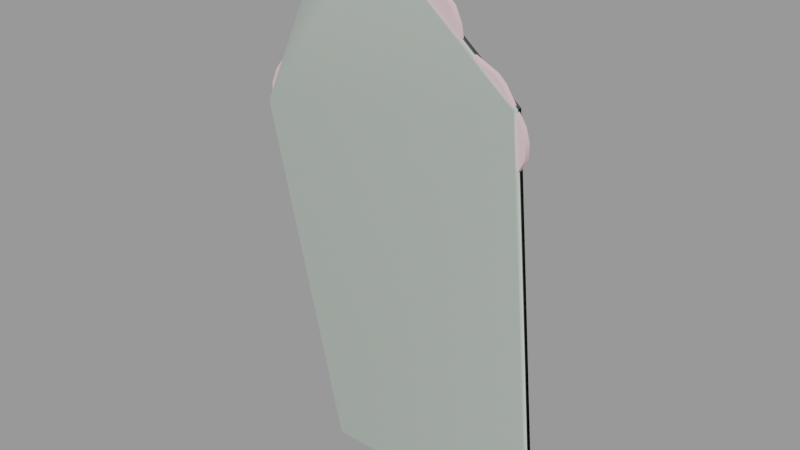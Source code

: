 # Source: target_soldier.blend  (saved by Blender 2.92.15; exported with 4.5.12 LTS)
import bpy
from mathutils import Matrix  # noqa: F401  (used for matrix-valued properties, if any)

bpy.ops.wm.read_factory_settings(use_empty=True)
scene = bpy.context.scene
scene.name = 'target_soldier.qc'

# ---- collections
col_target_soldier = bpy.data.collections.new('target_soldier'); scene.collection.children.link(col_target_soldier)

# ---- materials (node trees are filled in below, after node groups)
mat_target_soldier = bpy.data.materials.new('target_soldier')
mat_target_soldier.use_transparent_shadow = False
mat_target_soldier.diffuse_color = (0.7813, 0.5549, 0.5919, 1.0)
mat_phy = bpy.data.materials.new('  phy')
mat_phy.use_transparent_shadow = False
mat_phy.diffuse_color = (0.5776, 0.6511, 0.5835, 1.0)

# ---- material node trees

# ---- meshes
me_target_soldier = bpy.data.meshes.new('target_soldier')
me_target_soldier.from_pydata([(-25.43, -0.41, 65.23), (-26.57, -0.41, 62.56), (-26.7, -0.41, 60.01), (-26.07, -0.41, 57.21), (-24.41, -0.41, 55.18), (-19.45, -0.41, 54.67), (-16.9, -0.41, 55.43), (-22.25, -0.41, 54.41), (-20.59, -0.41, 70.19), (-23.65, -0.41, 67.39), (-19.07, -0.41, 72.35), (-0.6147, -0.41, 83.94), (-15.63, -0.41, 54.79), (-14.36, -0.41, 53.78), (-13.09, -0.41, 52.76), (-11.3, -0.41, 51.99), (17.71, -0.41, 57.85), (-11.81, -0.41, 46.4), (20.38, -0.41, 48.56), (17.96, -0.41, 44.36), (-9.777, -0.41, 43.34), (17.96, -0.41, 40.03), (20.13, -0.41, 35.45), (23.44, -0.41, 29.98), (22.29, -0.41, 26.42), (18.6, -0.41, 45.38), (20.89, -0.41, 60.52), (18.98, -0.41, 58.61), (17.71, -0.41, 72.35), (16.44, -0.41, 73.5), (10.58, -0.41, 76.3), (4.475, -0.41, 84.57), (1.93, -0.41, 84.7), (8.929, -0.41, 81.52), (6.639, -0.41, 83.43), (10.07, -0.41, 79.1), (21.91, -0.41, 64.85), (21.27, -0.41, 67.01), (21.91, -0.41, 62.56), (-0.9965, -0.41, 85.08), (-1.887, -0.41, 86.35), (-5.578, -0.41, 87.37), (-3.414, -0.41, 87.24), (-13.09, -0.41, 86.86), (-13.21, -0.41, 89.79), (-5.959, -0.41, 90.68), (-17.29, -0.41, 78.08), (-18.56, -0.41, 76.55), (-16.65, -0.41, 82.03), (-15.25, -0.41, 85.08), (20.38, 0.5577, 48.56), (18.6, 0.5577, 45.38), (17.96, 0.5577, 44.36), (21.91, 0.5577, 64.85), (21.91, 0.5577, 62.56), (20.89, 0.5577, 60.52), (-11.3, 0.5577, 51.99), (18.98, 0.5577, 58.61), (17.71, 0.5577, 57.85), (-11.81, 0.5577, 46.4), (-9.777, 0.5577, 43.34), (17.96, 0.5577, 40.03), (20.13, 0.5577, 35.45), (23.44, 0.5577, 29.98), (22.29, 0.5577, 26.42), (21.15, 0.5577, 25.27), (20.38, 0.5577, 24.63), (-11.56, 0.5577, 28.48), (-11.94, 0.5577, 26.44), (-11.69, 0.5577, 24.92), (-9.65, 0.5577, 22.12), (-14.36, 0.5577, 53.78), (-15.63, 0.5577, 54.79), (-13.09, 0.5577, 52.76), (1.93, 0.5577, 84.7), (4.475, 0.5577, 84.57), (6.639, 0.5577, 83.43), (-0.6147, 0.5577, 83.94), (-0.9965, 0.5577, 85.08), (-1.887, 0.5577, 86.35), (-5.578, 0.5577, 87.37), (-3.414, 0.5577, 87.24), (-22.25, 0.5577, 54.41), (-24.41, 0.5577, 55.18), (-26.07, 0.5577, 57.21), (-16.9, 0.5577, 55.43), (-23.65, 0.5577, 67.39), (-20.59, 0.5577, 70.19), (-19.07, 0.5577, 72.35), (-13.09, 0.5577, 86.86), (-5.959, 0.5577, 90.68), (-19.45, 0.5577, 54.67), (-13.21, 0.5577, 89.79), (-26.57, 0.5577, 62.56), (-25.43, 0.5577, 65.23), (-26.7, 0.5577, 60.01), (-17.29, 0.5577, 78.08), (-16.65, 0.5577, 82.03), (-15.25, 0.5577, 85.08), (-18.56, 0.5577, 76.55), (10.58, 0.5577, 76.3), (16.44, 0.5577, 73.5), (17.71, 0.5577, 72.35), (21.27, 0.5577, 67.01), (10.07, 0.5577, 79.1), (8.929, 0.5577, 81.52), (-9.777, 0.5577, 20.97), (20.0, 0.5577, 20.82), (20.64, 0.5577, 18.14), (-13.09, 0.5577, 17.03), (22.42, 0.5577, 15.98), (24.58, 0.5577, 13.82), (25.47, 0.5577, 11.91), (-13.21, 0.5577, 0.06363), (25.6, 0.5577, -0.06363), (25.47, -0.41, 11.91), (25.6, -0.41, -0.06363), (24.58, -0.41, 13.82), (22.42, -0.41, 15.98), (20.64, -0.41, 18.14), (20.0, -0.41, 20.82), (20.38, -0.41, 24.63), (21.15, -0.41, 25.27), (-11.56, -0.41, 28.48), (-11.94, -0.41, 26.44), (-11.69, -0.41, 24.92), (-9.65, -0.41, 22.12), (-9.777, -0.41, 20.97), (-13.09, -0.41, 17.03), (-13.21, -0.41, 0.06363)], [], [(0, 1, 2), (2, 3, 4), (2, 5, 6), (2, 4, 5), (4, 7, 5), (8, 9, 0), (8, 0, 2), (10, 8, 2), (10, 2, 6), (11, 10, 6), (11, 6, 12), (11, 12, 13), (11, 13, 14), (11, 14, 15), (16, 11, 15), (16, 15, 17), (18, 16, 17), (19, 18, 17), (19, 17, 20), (21, 19, 20), (22, 21, 20), (23, 22, 20), (24, 23, 20), (19, 25, 18), (16, 26, 11), (16, 27, 26), (28, 29, 30), (26, 28, 30), (26, 30, 31), (26, 31, 11), (31, 32, 11), (33, 34, 31), (30, 33, 31), (30, 35, 33), (36, 37, 28), (26, 36, 28), (26, 38, 36), (11, 39, 40), (11, 40, 41), (40, 42, 41), (11, 43, 10), (11, 41, 43), (41, 44, 43), (41, 45, 44), (46, 47, 10), (43, 46, 10), (43, 48, 46), (43, 49, 48), (50, 51, 52), (53, 54, 55), (56, 53, 55), (56, 55, 57), (56, 57, 58), (59, 56, 58), (59, 58, 50), (59, 50, 52), (60, 59, 52), (60, 52, 61), (60, 61, 62), (60, 62, 63), (60, 63, 64), (60, 64, 65), (60, 65, 66), (67, 60, 66), (68, 67, 66), (69, 68, 66), (70, 69, 66), (56, 71, 72), (56, 73, 71), (74, 75, 76), (56, 74, 76), (56, 77, 74), (56, 78, 77), (56, 79, 78), (56, 80, 79), (80, 81, 79), (82, 83, 84), (85, 82, 84), (85, 84, 86), (72, 85, 86), (56, 72, 86), (56, 86, 87), (56, 87, 88), (56, 88, 89), (56, 89, 80), (89, 90, 80), (85, 91, 82), (89, 92, 90), (93, 94, 86), (84, 93, 86), (84, 95, 93), (96, 97, 98), (96, 98, 89), (88, 96, 89), (88, 99, 96), (100, 101, 102), (102, 103, 53), (100, 102, 53), (56, 100, 53), (56, 76, 100), (76, 104, 100), (76, 105, 104), (73, 56, 15), (15, 14, 73), (71, 73, 14), (14, 13, 71), (72, 71, 13), (13, 12, 72), (85, 72, 12), (12, 6, 85), (91, 85, 6), (6, 5, 91), (82, 91, 5), (5, 7, 82), (83, 82, 7), (7, 4, 83), (84, 83, 4), (4, 3, 84), (95, 84, 3), (3, 2, 95), (93, 95, 2), (2, 1, 93), (94, 93, 1), (1, 0, 94), (86, 94, 0), (0, 9, 86), (87, 86, 9), (9, 8, 87), (88, 87, 8), (8, 10, 88), (99, 88, 10), (10, 47, 99), (96, 99, 47), (47, 46, 96), (97, 96, 46), (46, 48, 97), (98, 97, 48), (48, 49, 98), (89, 98, 49), (49, 43, 89), (106, 70, 66), (106, 66, 107), (106, 107, 108), (109, 106, 108), (109, 108, 110), (109, 110, 111), (112, 109, 111), (112, 113, 109), (112, 114, 113), (115, 116, 114), (114, 112, 115), (117, 115, 112), (112, 111, 117), (118, 117, 111), (111, 110, 118), (119, 118, 110), (110, 108, 119), (120, 119, 108), (108, 107, 120), (121, 120, 107), (107, 66, 121), (122, 121, 66), (66, 65, 122), (24, 122, 65), (65, 64, 24), (23, 24, 64), (64, 63, 23), (17, 15, 56), (56, 59, 17), (20, 17, 59), (59, 60, 20), (123, 20, 60), (60, 67, 123), (124, 123, 67), (67, 68, 124), (125, 124, 68), (68, 69, 125), (126, 125, 69), (69, 70, 126), (127, 126, 70), (70, 106, 127), (128, 127, 106), (106, 109, 128), (129, 128, 109), (109, 113, 129), (27, 16, 58), (58, 57, 27), (26, 27, 57), (57, 55, 26), (38, 26, 55), (55, 54, 38), (36, 38, 54), (54, 53, 36), (37, 36, 53), (53, 103, 37), (28, 37, 103), (103, 102, 28), (29, 28, 102), (102, 101, 29), (30, 29, 101), (101, 100, 30), (35, 30, 100), (100, 104, 35), (33, 35, 104), (104, 105, 33), (34, 33, 105), (105, 76, 34), (31, 34, 76), (76, 75, 31), (32, 31, 75), (75, 74, 32), (11, 32, 74), (74, 77, 11), (122, 24, 20), (121, 122, 20), (121, 20, 123), (121, 123, 124), (121, 124, 125), (121, 125, 126), (121, 126, 127), (120, 121, 127), (119, 120, 127), (119, 127, 128), (118, 119, 128), (117, 118, 128), (115, 117, 128), (129, 115, 128), (129, 116, 115), (22, 23, 63), (63, 62, 22), (21, 22, 62), (62, 61, 21), (19, 21, 61), (61, 52, 19), (25, 19, 52), (52, 51, 25), (18, 25, 51), (51, 50, 18), (45, 41, 80), (80, 90, 45), (44, 45, 90), (90, 92, 44), (43, 44, 92), (92, 89, 43), (39, 11, 77), (77, 78, 39), (40, 39, 78), (78, 79, 40), (42, 40, 79), (79, 81, 42), (41, 42, 81), (81, 80, 41), (116, 129, 113), (113, 114, 116), (16, 18, 50), (50, 58, 16)])
me_target_soldier.polygons.foreach_set('use_smooth', [True] * 256)
_k = set([(0, 1), (0, 9), (1, 2), (2, 3), (3, 4), (4, 7), (5, 6), (5, 7), (6, 12), (8, 9), (8, 10), (10, 47), (11, 32), (11, 39), (11, 77), (12, 13), (13, 14), (14, 15), (15, 17), (15, 56), (16, 18), (16, 27), (16, 58), (17, 20), (18, 25), (18, 50), (19, 21), (19, 25), (20, 123), (21, 22), (22, 23), (23, 24), (23, 63), (24, 122), (26, 27), (26, 38), (28, 29), (28, 37), (29, 30), (30, 35), (30, 100), (31, 32), (31, 34), (33, 34), (33, 35), (36, 37), (36, 38), (39, 40), (40, 42), (41, 42), (41, 45), (41, 80), (43, 44), (43, 49), (43, 89), (44, 45), (44, 92), (45, 90), (46, 47), (46, 48), (48, 49), (50, 51), (50, 58), (51, 52), (52, 61), (53, 54), (53, 103), (54, 55), (55, 57), (56, 59), (56, 73), (57, 58), (59, 60), (60, 67), (61, 62), (62, 63), (63, 64), (64, 65), (65, 66), (66, 107), (67, 68), (68, 69), (69, 70), (70, 106), (71, 72), (71, 73), (72, 85), (74, 75), (74, 77), (75, 76), (76, 105), (77, 78), (78, 79), (79, 81), (80, 81), (80, 90), (82, 83), (82, 91), (83, 84), (84, 95), (85, 91), (86, 87), (86, 94), (87, 88), (88, 99), (89, 92), (89, 98), (90, 92), (93, 94), (93, 95), (96, 97), (96, 99), (97, 98), (100, 101), (100, 104), (101, 102), (102, 103), (104, 105), (106, 109), (107, 108), (108, 110), (109, 113), (110, 111), (111, 112), (112, 114), (113, 114), (113, 129), (114, 116), (115, 116), (115, 117), (116, 129), (117, 118), (118, 119), (119, 120), (120, 121), (121, 122), (123, 124), (124, 125), (125, 126), (126, 127), (127, 128), (128, 129)])
me_target_soldier.attributes.new('sharp_edge', 'BOOLEAN', 'EDGE').data.foreach_set('value', [ (min(e.vertices), max(e.vertices)) in _k for e in me_target_soldier.edges])
_uv = me_target_soldier.uv_layers.new(name='UVMap')
_uv.uv.foreach_set('vector', [0.0187, 0.7186, 0.006452, 0.6894, 0.005091, 0.6616, 0.005091, 0.6616, 0.0119, 0.6311, 0.02958, 0.6089, 0.005091, 0.6616, 0.08265, 0.6033, 0.1099, 0.6116, 0.005091, 0.6616, 0.02958, 0.6089, 0.08265, 0.6033, 0.02958, 0.6089, 0.05272, 0.6005, 0.08265, 0.6033, 0.07041, 0.7727, 0.03775, 0.7422, 0.0187, 0.7186, 0.07041, 0.7727, 0.0187, 0.7186, 0.005091, 0.6616, 0.08674, 0.7963, 0.07041, 0.7727, 0.005091, 0.6616, 0.08674, 0.7963, 0.005091, 0.6616, 0.1099, 0.6116, 0.284, 0.9227, 0.08674, 0.7963, 0.1099, 0.6116, 0.284, 0.9227, 0.1099, 0.6116, 0.1235, 0.6047, 0.284, 0.9227, 0.1235, 0.6047, 0.1371, 0.5936, 0.284, 0.9227, 0.1371, 0.5936, 0.1507, 0.5825, 0.284, 0.9227, 0.1507, 0.5825, 0.1697, 0.5742, 0.48, 0.638, 0.284, 0.9227, 0.1697, 0.5742, 0.48, 0.638, 0.1697, 0.5742, 0.1643, 0.5131, 0.5086, 0.5367, 0.48, 0.638, 0.1643, 0.5131, 0.4827, 0.4909, 0.5086, 0.5367, 0.1643, 0.5131, 0.4827, 0.4909, 0.1643, 0.5131, 0.1861, 0.4797, 0.4827, 0.4436, 0.4827, 0.4909, 0.1861, 0.4797, 0.5058, 0.3937, 0.4827, 0.4436, 0.1861, 0.4797, 0.5412, 0.334, 0.5058, 0.3937, 0.1861, 0.4797, 0.529, 0.2951, 0.5412, 0.334, 0.1861, 0.4797, 0.4827, 0.4909, 0.4895, 0.502, 0.5086, 0.5367, 0.48, 0.638, 0.514, 0.6672, 0.284, 0.9227, 0.48, 0.638, 0.4936, 0.6464, 0.514, 0.6672, 0.48, 0.7963, 0.4664, 0.8088, 0.4038, 0.8394, 0.514, 0.6672, 0.48, 0.7963, 0.4038, 0.8394, 0.514, 0.6672, 0.4038, 0.8394, 0.3385, 0.9296, 0.514, 0.6672, 0.3385, 0.9296, 0.284, 0.9227, 0.3385, 0.9296, 0.3113, 0.931, 0.284, 0.9227, 0.3861, 0.8963, 0.3616, 0.9171, 0.3385, 0.9296, 0.4038, 0.8394, 0.3861, 0.8963, 0.3385, 0.9296, 0.4038, 0.8394, 0.3983, 0.8699, 0.3861, 0.8963, 0.5249, 0.7144, 0.5181, 0.738, 0.48, 0.7963, 0.514, 0.6672, 0.5249, 0.7144, 0.48, 0.7963, 0.514, 0.6672, 0.5249, 0.6894, 0.5249, 0.7144, 0.284, 0.9227, 0.28, 0.9352, 0.2704, 0.949, 0.284, 0.9227, 0.2704, 0.949, 0.231, 0.9602, 0.2704, 0.949, 0.2541, 0.9588, 0.231, 0.9602, 0.284, 0.9227, 0.1507, 0.9546, 0.08674, 0.7963, 0.284, 0.9227, 0.231, 0.9602, 0.1507, 0.9546, 0.231, 0.9602, 0.1493, 0.9865, 0.1507, 0.9546, 0.231, 0.9602, 0.2269, 0.9963, 0.1493, 0.9865, 0.1058, 0.8588, 0.09218, 0.8421, 0.08674, 0.7963, 0.1507, 0.9546, 0.1058, 0.8588, 0.08674, 0.7963, 0.1507, 0.9546, 0.1126, 0.9018, 0.1058, 0.8588, 0.1507, 0.9546, 0.1276, 0.9352, 0.1126, 0.9018, 0.6071, 0.5391, 0.6215, 0.5043, 0.6267, 0.4932, 0.5947, 0.7173, 0.5947, 0.6922, 0.6029, 0.67, 0.8645, 0.5767, 0.5947, 0.7173, 0.6029, 0.67, 0.8645, 0.5767, 0.6029, 0.67, 0.6184, 0.6491, 0.8645, 0.5767, 0.6184, 0.6491, 0.6288, 0.6407, 0.8686, 0.5155, 0.8645, 0.5767, 0.6288, 0.6407, 0.8686, 0.5155, 0.6288, 0.6407, 0.6071, 0.5391, 0.8686, 0.5155, 0.6071, 0.5391, 0.6267, 0.4932, 0.8521, 0.4821, 0.8686, 0.5155, 0.6267, 0.4932, 0.8521, 0.4821, 0.6267, 0.4932, 0.6267, 0.4459, 0.8521, 0.4821, 0.6267, 0.4459, 0.6091, 0.3958, 0.8521, 0.4821, 0.6091, 0.3958, 0.5823, 0.3359, 0.8521, 0.4821, 0.5823, 0.3359, 0.5916, 0.297, 0.8521, 0.4821, 0.5916, 0.297, 0.6009, 0.2844, 0.8521, 0.4821, 0.6009, 0.2844, 0.6071, 0.2775, 0.8694, 0.3208, 0.8521, 0.4821, 0.6071, 0.2775, 0.8719, 0.2982, 0.8694, 0.3208, 0.6071, 0.2775, 0.8694, 0.2812, 0.8719, 0.2982, 0.6071, 0.2775, 0.8533, 0.2527, 0.8694, 0.2812, 0.6071, 0.2775, 0.8645, 0.5767, 0.8893, 0.5962, 0.8997, 0.6073, 0.8645, 0.5767, 0.879, 0.5851, 0.8893, 0.5962, 0.757, 0.9344, 0.7363, 0.933, 0.7187, 0.9205, 0.8645, 0.5767, 0.757, 0.9344, 0.7187, 0.9205, 0.8645, 0.5767, 0.7777, 0.926, 0.757, 0.9344, 0.8645, 0.5767, 0.7808, 0.9386, 0.7777, 0.926, 0.8645, 0.5767, 0.788, 0.9525, 0.7808, 0.9386, 0.8645, 0.5767, 0.818, 0.9636, 0.788, 0.9525, 0.818, 0.9636, 0.8004, 0.9622, 0.788, 0.9525, 0.9534, 0.6031, 0.971, 0.6115, 0.9844, 0.6338, 0.91, 0.6143, 0.9534, 0.6031, 0.9844, 0.6338, 0.91, 0.6143, 0.9844, 0.6338, 0.9648, 0.7451, 0.8997, 0.6073, 0.91, 0.6143, 0.9648, 0.7451, 0.8645, 0.5767, 0.8997, 0.6073, 0.9648, 0.7451, 0.8645, 0.5767, 0.9648, 0.7451, 0.94, 0.7757, 0.8645, 0.5767, 0.94, 0.7757, 0.9276, 0.7994, 0.8645, 0.5767, 0.9276, 0.7994, 0.879, 0.9581, 0.8645, 0.5767, 0.879, 0.9581, 0.818, 0.9636, 0.879, 0.9581, 0.8211, 0.9998, 0.818, 0.9636, 0.91, 0.6143, 0.9307, 0.6059, 0.9534, 0.6031, 0.879, 0.9581, 0.88, 0.9901, 0.8211, 0.9998, 0.9886, 0.6922, 0.9793, 0.7214, 0.9648, 0.7451, 0.9844, 0.6338, 0.9886, 0.6922, 0.9648, 0.7451, 0.9844, 0.6338, 0.9896, 0.6644, 0.9886, 0.6922, 0.9131, 0.862, 0.9079, 0.9052, 0.8965, 0.9386, 0.9131, 0.862, 0.8965, 0.9386, 0.879, 0.9581, 0.9276, 0.7994, 0.9131, 0.862, 0.879, 0.9581, 0.9276, 0.7994, 0.9234, 0.8453, 0.9131, 0.862, 0.6867, 0.8425, 0.6391, 0.8119, 0.6288, 0.7994, 0.6288, 0.7994, 0.5998, 0.7409, 0.5947, 0.7173, 0.6867, 0.8425, 0.6288, 0.7994, 0.5947, 0.7173, 0.8645, 0.5767, 0.6867, 0.8425, 0.5947, 0.7173, 0.8645, 0.5767, 0.7187, 0.9205, 0.6867, 0.8425, 0.7187, 0.9205, 0.6908, 0.8732, 0.6867, 0.8425, 0.7187, 0.9205, 0.7001, 0.8996, 0.6908, 0.8732, 0.9744, 0.5821, 0.9744, 0.5737, 0.9978, 0.5737, 0.9978, 0.5737, 0.9978, 0.5821, 0.9744, 0.5821, 0.9744, 0.5933, 0.9744, 0.5821, 0.9978, 0.5821, 0.9978, 0.5821, 0.9978, 0.5933, 0.9744, 0.5933, 0.9744, 0.6045, 0.9744, 0.5933, 0.9978, 0.5933, 0.9978, 0.5933, 0.9978, 0.6045, 0.9744, 0.6045, 0.9744, 0.6115, 0.9744, 0.6045, 0.9978, 0.6045, 0.9978, 0.6045, 0.9978, 0.6115, 0.9744, 0.6115, 0.9744, 0.6031, 0.9744, 0.6115, 0.9978, 0.6115, 0.9978, 0.6115, 0.9978, 0.6031, 0.9744, 0.6031, 0.9744, 0.6003, 0.9744, 0.6031, 0.9978, 0.6031, 0.9978, 0.6031, 0.9978, 0.6003, 0.9744, 0.6003, 0.9744, 0.6087, 0.9744, 0.6003, 0.9978, 0.6003, 0.9978, 0.6003, 0.9978, 0.6087, 0.9744, 0.6087, 0.9744, 0.6312, 0.9744, 0.6087, 0.9978, 0.6087, 0.9978, 0.6087, 0.9978, 0.6312, 0.9744, 0.6312, 0.9744, 0.662, 0.9744, 0.6312, 0.9978, 0.6312, 0.9978, 0.6312, 0.9978, 0.662, 0.9744, 0.662, 0.9744, 0.6901, 0.9744, 0.662, 0.9978, 0.662, 0.9978, 0.662, 0.9978, 0.6901, 0.9744, 0.6901, 0.9744, 0.7195, 0.9744, 0.6901, 0.9978, 0.6901, 0.9978, 0.6901, 0.9978, 0.7195, 0.9744, 0.7195, 0.9744, 0.7434, 0.9744, 0.7195, 0.9978, 0.7195, 0.9978, 0.7195, 0.9978, 0.7434, 0.9744, 0.7434, 0.9744, 0.7742, 0.9744, 0.7434, 0.9978, 0.7434, 0.9978, 0.7434, 0.9978, 0.7742, 0.9744, 0.7742, 0.9744, 0.7981, 0.9744, 0.7742, 0.9978, 0.7742, 0.9978, 0.7742, 0.9978, 0.7981, 0.9744, 0.7981, 0.9744, 0.8443, 0.9744, 0.7981, 0.9978, 0.7981, 0.9978, 0.7981, 0.9978, 0.8443, 0.9744, 0.8443, 0.9744, 0.8612, 0.9744, 0.8443, 0.9978, 0.8443, 0.9978, 0.8443, 0.9978, 0.8612, 0.9744, 0.8612, 0.9744, 0.9046, 0.9744, 0.8612, 0.9978, 0.8612, 0.9978, 0.8612, 0.9978, 0.9046, 0.9744, 0.9046, 0.9744, 0.9383, 0.9744, 0.9046, 0.9978, 0.9046, 0.9978, 0.9046, 0.9978, 0.9383, 0.9744, 0.9383, 0.9744, 0.9579, 0.9744, 0.9383, 0.9978, 0.9383, 0.9978, 0.9383, 0.9978, 0.9579, 0.9744, 0.9579, 0.8545, 0.2381, 0.8533, 0.2527, 0.6071, 0.2775, 0.8545, 0.2381, 0.6071, 0.2775, 0.6102, 0.2357, 0.8545, 0.2381, 0.6102, 0.2357, 0.605, 0.2065, 0.8816, 0.1963, 0.8545, 0.2381, 0.605, 0.2065, 0.8816, 0.1963, 0.605, 0.2065, 0.5905, 0.1828, 0.8816, 0.1963, 0.5905, 0.1828, 0.5729, 0.1592, 0.5657, 0.1383, 0.8816, 0.1963, 0.5729, 0.1592, 0.5657, 0.1383, 0.88, 0.008729, 0.8816, 0.1963, 0.5657, 0.1383, 0.5647, 0.007337, 0.88, 0.008729, 0.9978, 0.1319, 0.9978, 0.0, 0.9744, 0.0, 0.9744, 0.0, 0.9744, 0.1319, 0.9978, 0.1319, 0.9978, 0.153, 0.9978, 0.1319, 0.9744, 0.1319, 0.9744, 0.1319, 0.9744, 0.153, 0.9978, 0.153, 0.9978, 0.1768, 0.9978, 0.153, 0.9744, 0.153, 0.9744, 0.153, 0.9744, 0.1768, 0.9978, 0.1768, 0.9978, 0.2007, 0.9978, 0.1768, 0.9744, 0.1768, 0.9744, 0.1768, 0.9744, 0.2007, 0.9978, 0.2007, 0.9978, 0.2301, 0.9978, 0.2007, 0.9744, 0.2007, 0.9744, 0.2007, 0.9744, 0.2301, 0.9978, 0.2301, 0.9978, 0.2722, 0.9978, 0.2301, 0.9744, 0.2301, 0.9744, 0.2301, 0.9744, 0.2722, 0.9978, 0.2722, 0.9978, 0.2792, 0.9978, 0.2722, 0.9744, 0.2722, 0.9744, 0.2722, 0.9744, 0.2792, 0.9978, 0.2792, 0.9978, 0.2918, 0.9978, 0.2792, 0.9744, 0.2792, 0.9744, 0.2792, 0.9744, 0.2918, 0.9978, 0.2918, 0.9978, 0.3311, 0.9978, 0.2918, 0.9744, 0.2918, 0.9744, 0.2918, 0.9744, 0.3311, 0.9978, 0.3311, 0.9978, 0.512, 0.9978, 0.5737, 0.9744, 0.5737, 0.9744, 0.5737, 0.9744, 0.512, 0.9978, 0.512, 0.9978, 0.4783, 0.9978, 0.512, 0.9744, 0.512, 0.9744, 0.512, 0.9744, 0.4783, 0.9978, 0.4783, 0.9979, 0.3155, 0.9978, 0.4783, 0.9744, 0.4783, 0.9744, 0.4783, 0.9793, 0.3113, 0.9979, 0.3155, 1.003, 0.2889, 0.9979, 0.3155, 0.9793, 0.3113, 0.9793, 0.3113, 0.9819, 0.2881, 1.003, 0.2889, 1.005, 0.276, 1.003, 0.2889, 0.9819, 0.2881, 0.9819, 0.2881, 0.9753, 0.2852, 1.005, 0.276, 0.9987, 0.2541, 1.005, 0.276, 0.9753, 0.2852, 0.9753, 0.2852, 0.9844, 0.2447, 0.9987, 0.2541, 1.008, 0.2331, 0.9987, 0.2541, 0.9844, 0.2447, 0.9844, 0.2447, 0.9747, 0.2442, 1.008, 0.2331, 0.9981, 0.2005, 1.008, 0.2331, 0.9747, 0.2442, 0.9747, 0.2442, 0.9744, 0.1978, 0.9981, 0.2005, 0.9978, 0.001402, 0.9981, 0.2005, 0.9744, 0.1978, 0.9744, 0.1978, 0.9744, 0.001402, 0.9978, 0.001402, 0.9978, 0.6466, 0.9978, 0.6382, 0.9744, 0.6382, 0.9744, 0.6382, 0.9744, 0.6466, 0.9978, 0.6466, 0.9978, 0.6676, 0.9978, 0.6466, 0.9744, 0.6466, 0.9744, 0.6466, 0.9744, 0.6676, 0.9978, 0.6676, 0.9978, 0.6901, 0.9978, 0.6676, 0.9744, 0.6676, 0.9744, 0.6676, 0.9744, 0.6901, 0.9978, 0.6901, 0.9978, 0.7153, 0.9978, 0.6901, 0.9744, 0.6901, 0.9744, 0.6901, 0.9744, 0.7153, 0.9978, 0.7153, 0.9978, 0.7392, 0.9978, 0.7153, 0.9744, 0.7153, 0.9744, 0.7153, 0.9744, 0.7392, 0.9978, 0.7392, 0.9978, 0.7981, 0.9978, 0.7392, 0.9744, 0.7392, 0.9744, 0.7392, 0.9744, 0.7981, 0.9978, 0.7981, 0.9978, 0.8107, 0.9978, 0.7981, 0.9744, 0.7981, 0.9744, 0.7981, 0.9744, 0.8107, 0.9978, 0.8107, 0.9978, 0.8415, 0.9978, 0.8107, 0.9744, 0.8107, 0.9744, 0.8107, 0.9744, 0.8415, 0.9978, 0.8415, 0.9978, 0.8724, 0.9978, 0.8415, 0.9744, 0.8415, 0.9744, 0.8415, 0.9744, 0.8724, 0.9978, 0.8724, 0.9978, 0.899, 0.9978, 0.8724, 0.9744, 0.8724, 0.9744, 0.8724, 0.9744, 0.899, 0.9978, 0.899, 0.9978, 0.9201, 0.9978, 0.899, 0.9744, 0.899, 0.9744, 0.899, 0.9744, 0.9201, 0.9978, 0.9201, 0.9978, 0.9327, 0.9978, 0.9201, 0.9744, 0.9201, 0.9744, 0.9201, 0.9744, 0.9327, 0.9978, 0.9327, 0.9978, 0.9341, 0.9978, 0.9327, 0.9744, 0.9327, 0.9744, 0.9327, 0.9744, 0.9341, 0.9978, 0.9341, 0.9978, 0.9257, 0.9978, 0.9341, 0.9744, 0.9341, 0.9744, 0.9341, 0.9744, 0.9257, 0.9978, 0.9257, 0.5167, 0.2826, 0.529, 0.2951, 0.1861, 0.4797, 0.5086, 0.2756, 0.5167, 0.2826, 0.1861, 0.4797, 0.5086, 0.2756, 0.1861, 0.4797, 0.1668, 0.3177, 0.5086, 0.2756, 0.1668, 0.3177, 0.1628, 0.2954, 0.5086, 0.2756, 0.1628, 0.2954, 0.1654, 0.2789, 0.5086, 0.2756, 0.1654, 0.2789, 0.1874, 0.2482, 0.5086, 0.2756, 0.1874, 0.2482, 0.186, 0.2358, 0.5045, 0.234, 0.5086, 0.2756, 0.186, 0.2358, 0.5113, 0.2048, 0.5045, 0.234, 0.186, 0.2358, 0.5113, 0.2048, 0.186, 0.2358, 0.1505, 0.1927, 0.5303, 0.1812, 0.5113, 0.2048, 0.1505, 0.1927, 0.5535, 0.1576, 0.5303, 0.1812, 0.1505, 0.1927, 0.563, 0.1368, 0.5535, 0.1576, 0.1505, 0.1927, 0.1493, 0.007545, 0.563, 0.1368, 0.1505, 0.1927, 0.1493, 0.007545, 0.5644, 0.006156, 0.563, 0.1368, 0.9978, 0.3914, 0.9978, 0.3311, 0.9744, 0.3311, 0.9744, 0.3311, 0.9744, 0.3914, 0.9978, 0.3914, 0.9978, 0.4419, 0.9978, 0.3914, 0.9744, 0.3914, 0.9744, 0.3914, 0.9744, 0.4419, 0.9978, 0.4419, 0.9978, 0.4895, 0.9978, 0.4419, 0.9744, 0.4419, 0.9744, 0.4419, 0.9744, 0.4895, 0.9978, 0.4895, 0.9978, 0.5008, 0.9978, 0.4895, 0.9744, 0.4895, 0.9744, 0.4895, 0.9744, 0.5008, 0.9978, 0.5008, 0.9978, 0.5358, 0.9978, 0.5008, 0.9744, 0.5008, 0.9744, 0.5008, 0.9744, 0.5358, 0.9978, 0.5358, 0.9978, 1.0, 0.9978, 0.9635, 0.9744, 0.9635, 0.9744, 0.9635, 0.9744, 1.0, 0.9978, 1.0, 0.9978, 0.9902, 0.9978, 1.0, 0.9744, 1.0, 0.9744, 1.0, 0.9744, 0.9902, 0.9978, 0.9902, 0.9978, 0.9579, 0.9978, 0.9902, 0.9744, 0.9902, 0.9744, 0.9902, 0.9744, 0.9579, 0.9978, 0.9579, 0.9978, 0.9383, 0.9978, 0.9257, 0.9744, 0.9257, 0.9744, 0.9257, 0.9744, 0.9383, 0.9978, 0.9383, 0.9978, 0.9523, 0.9978, 0.9383, 0.9744, 0.9383, 0.9744, 0.9383, 0.9744, 0.9523, 0.9978, 0.9523, 0.9978, 0.9621, 0.9978, 0.9523, 0.9744, 0.9523, 0.9744, 0.9523, 0.9744, 0.9621, 0.9978, 0.9621, 0.9978, 0.9635, 0.9978, 0.9621, 0.9744, 0.9621, 0.9744, 0.9621, 0.9744, 0.9635, 0.9978, 0.9635, 0.9978, 0.0, 0.9978, 0.001402, 0.9744, 0.001402, 0.9744, 0.001402, 0.9744, 0.0, 0.9978, 0.0, 0.9978, 0.6382, 0.9978, 0.5358, 0.9744, 0.5358, 0.9744, 0.5358, 0.9744, 0.6382, 0.9978, 0.6382])
me_target_soldier.materials.append(mat_target_soldier)
me_target_soldier.use_remesh_fix_poles = True
me_target_soldier.use_remesh_preserve_attributes = False
me_target_soldier.use_mirror_vertex_groups = False
me_target_soldier.update()
me_target_soldier.normals_split_custom_set([tuple(v) for v in zip(*[iter([0.0, -1.0, 4.747e-09, 0.0, -1.0, -1.736e-08, 0.0, -1.0, -5.461e-09, 0.0, -1.0, -5.461e-09, 0.0, -1.0, 0.0, 0.0, -1.0, -8.931e-09, 0.0, -1.0, -5.461e-09, 0.0, -1.0, 2.08e-08, 0.0, -1.0, 1.577e-08, 0.0, -1.0, -5.461e-09, 0.0, -1.0, -8.931e-09, 0.0, -1.0, 2.08e-08, 0.0, -1.0, -8.931e-09, 0.0, -1.0, 8.869e-08, 0.0, -1.0, 2.08e-08, 0.0, -1.0, 4.356e-10, 0.0, -1.0, 0.0, 0.0, -1.0, 4.747e-09, 0.0, -1.0, 4.356e-10, 0.0, -1.0, 4.747e-09, 0.0, -1.0, -5.461e-09, -1.027e-08, -1.0, -2.541e-08, 0.0, -1.0, 4.356e-10, 0.0, -1.0, -5.461e-09, -1.027e-08, -1.0, -2.541e-08, 0.0, -1.0, -5.461e-09, 0.0, -1.0, 1.577e-08, 3.7e-08, -1.0, -3.959e-08, -1.027e-08, -1.0, -2.541e-08, 0.0, -1.0, 1.577e-08, 3.7e-08, -1.0, -3.959e-08, 0.0, -1.0, 1.577e-08, 2.976e-07, -1.0, -1.405e-07, 3.7e-08, -1.0, -3.959e-08, 2.976e-07, -1.0, -1.405e-07, 2.262e-07, -1.0, -1.352e-07, 3.7e-08, -1.0, -3.959e-08, 2.262e-07, -1.0, -1.352e-07, -1.536e-08, -1.0, -2.336e-08, 3.7e-08, -1.0, -3.959e-08, -1.536e-08, -1.0, -2.336e-08, 2.089e-08, -1.0, -1.648e-08, 4.867e-08, -1.0, -5.51e-08, 3.7e-08, -1.0, -3.959e-08, 2.089e-08, -1.0, -1.648e-08, 4.867e-08, -1.0, -5.51e-08, 2.089e-08, -1.0, -1.648e-08, 4.5e-08, -1.0, -1.172e-07, 6.622e-08, -1.0, -7.906e-08, 4.867e-08, -1.0, -5.51e-08, 4.5e-08, -1.0, -1.172e-07, 5.179e-08, -1.0, -3.777e-08, 6.622e-08, -1.0, -7.906e-08, 4.5e-08, -1.0, -1.172e-07, 5.179e-08, -1.0, -3.777e-08, 4.5e-08, -1.0, -1.172e-07, 5.995e-08, -1.0, -1.489e-07, 3.782e-08, -1.0, 9.458e-09, 5.179e-08, -1.0, -3.777e-08, 5.995e-08, -1.0, -1.489e-07, -1.377e-09, -1.0, -1.174e-07, 3.782e-08, -1.0, 9.458e-09, 5.995e-08, -1.0, -1.489e-07, 3.369e-08, -1.0, -5.715e-08, -1.377e-09, -1.0, -1.174e-07, 5.995e-08, -1.0, -1.489e-07, 4.729e-08, -1.0, -2.367e-08, 3.369e-08, -1.0, -5.715e-08, 5.995e-08, -1.0, -1.489e-07, 5.179e-08, -1.0, -3.777e-08, 0.0, -1.0, -5.663e-07, 6.622e-08, -1.0, -7.906e-08, 4.867e-08, -1.0, -5.51e-08, 4.562e-08, -1.0, -1.575e-08, 3.7e-08, -1.0, -3.959e-08, 4.867e-08, -1.0, -5.51e-08, 0.0, -1.0, 1.227e-07, 4.562e-08, -1.0, -1.575e-08, 1.593e-07, -1.0, 6.684e-08, 3.585e-07, -1.0, 3.036e-07, 5.051e-07, -1.0, 1.671e-07, 4.562e-08, -1.0, -1.575e-08, 1.593e-07, -1.0, 6.684e-08, 5.051e-07, -1.0, 1.671e-07, 4.562e-08, -1.0, -1.575e-08, 5.051e-07, -1.0, 1.671e-07, -4.06e-09, -1.0, -8.935e-08, 4.562e-08, -1.0, -1.575e-08, -4.06e-09, -1.0, -8.935e-08, 3.7e-08, -1.0, -3.959e-08, -4.06e-09, -1.0, -8.935e-08, 0.0, -1.0, -1.052e-07, 3.7e-08, -1.0, -3.959e-08, -2.177e-07, -1.0, -2.462e-07, 0.0, -1.0, 0.0, -4.06e-09, -1.0, -8.935e-08, 5.051e-07, -1.0, 1.671e-07, -2.177e-07, -1.0, -2.462e-07, -4.06e-09, -1.0, -8.935e-08, 5.051e-07, -1.0, 1.671e-07, -1.24e-06, -1.0, -6.034e-07, -2.177e-07, -1.0, -2.462e-07, 0.0, -1.0, 0.0, 0.0, -1.0, 0.0, 1.593e-07, -1.0, 6.684e-08, 4.562e-08, -1.0, -1.575e-08, 0.0, -1.0, 0.0, 1.593e-07, -1.0, 6.684e-08, 4.562e-08, -1.0, -1.575e-08, 0.0, -1.0, 0.0, 0.0, -1.0, 0.0, 3.7e-08, -1.0, -3.959e-08, 0.0, -1.0, -1.115e-07, 0.0, -1.0, 1.377e-09, 3.7e-08, -1.0, -3.959e-08, 0.0, -1.0, 1.377e-09, 1.128e-07, -1.0, 9.67e-08, 0.0, -1.0, 1.377e-09, 0.0, -1.0, 6.88e-08, 1.128e-07, -1.0, 9.67e-08, 3.7e-08, -1.0, -3.959e-08, 9.969e-08, -1.0, -2.681e-08, -1.027e-08, -1.0, -2.541e-08, 3.7e-08, -1.0, -3.959e-08, 1.128e-07, -1.0, 9.67e-08, 9.969e-08, -1.0, -2.681e-08, 1.128e-07, -1.0, 9.67e-08, 1.354e-07, -1.0, 1.751e-08, 9.969e-08, -1.0, -2.681e-08, 1.128e-07, -1.0, 9.67e-08, 1.377e-07, -1.0, 0.0, 1.354e-07, -1.0, 1.751e-08, 7.634e-07, -1.0, -4.366e-07, -9.318e-07, -1.0, 1.305e-07, -1.027e-08, -1.0, -2.541e-08, 9.969e-08, -1.0, -2.681e-08, 7.634e-07, -1.0, -4.366e-07, -1.027e-08, -1.0, -2.541e-08, 9.969e-08, -1.0, -2.681e-08, 0.0, -1.0, 5.041e-09, 7.634e-07, -1.0, -4.366e-07, 9.969e-08, -1.0, -2.681e-08, 0.0, -1.0, 0.0, 0.0, -1.0, 5.041e-09, 9.377e-09, 1.0, 6.705e-08, 1.531e-05, 1.0, -9.91e-06, 8.893e-08, 1.0, 9.321e-08, -6.011e-08, 1.0, 2.941e-08, 0.0, 1.0, 0.0, -3.252e-08, 1.0, 1.575e-08, -9.237e-08, 1.0, -1.101e-07, -6.011e-08, 1.0, 2.941e-08, -3.252e-08, 1.0, 1.575e-08, -9.237e-08, 1.0, -1.101e-07, -3.252e-08, 1.0, 1.575e-08, -4.391e-08, 1.0, 3.89e-09, -9.237e-08, 1.0, -1.101e-07, -4.391e-08, 1.0, 3.89e-09, -5.305e-08, 1.0, 1.382e-07, -3.385e-08, 1.0, 1.673e-07, -9.237e-08, 1.0, -1.101e-07, -5.305e-08, 1.0, 1.382e-07, -3.385e-08, 1.0, 1.673e-07, -5.305e-08, 1.0, 1.382e-07, 9.377e-09, 1.0, 6.705e-08, -3.385e-08, 1.0, 1.673e-07, 9.377e-09, 1.0, 6.705e-08, 8.893e-08, 1.0, 9.321e-08, -4.687e-08, 1.0, 3.411e-07, -3.385e-08, 1.0, 1.673e-07, 8.893e-08, 1.0, 9.321e-08, -4.687e-08, 1.0, 3.411e-07, 8.893e-08, 1.0, 9.321e-08, -3.782e-08, 1.0, -1.3e-08, -4.687e-08, 1.0, 3.411e-07, -3.782e-08, 1.0, -1.3e-08, -3.988e-08, 1.0, -9.679e-09, -4.687e-08, 1.0, 3.411e-07, -3.988e-08, 1.0, -9.679e-09, -3.076e-08, 1.0, 1.583e-08, -4.687e-08, 1.0, 3.411e-07, -3.076e-08, 1.0, 1.583e-08, -2.4e-08, 1.0, 7.545e-09, -4.687e-08, 1.0, 3.411e-07, -2.4e-08, 1.0, 7.545e-09, -2.011e-08, 1.0, -1.136e-08, -4.687e-08, 1.0, 3.411e-07, -2.011e-08, 1.0, -1.136e-08, -3.971e-08, 1.0, 7.875e-08, -6.103e-08, 1.0, -2.595e-07, -4.687e-08, 1.0, 3.411e-07, -3.971e-08, 1.0, 7.875e-08, -7.688e-08, 1.0, -2.666e-07, -6.103e-08, 1.0, -2.595e-07, -3.971e-08, 1.0, 7.875e-08, -6.228e-08, 1.0, 1.043e-07, -7.688e-08, 1.0, -2.666e-07, -3.971e-08, 1.0, 7.875e-08, -4.842e-08, 1.0, 1.632e-07, -6.228e-08, 1.0, 1.043e-07, -3.971e-08, 1.0, 7.875e-08, -9.237e-08, 1.0, -1.101e-07, -1.153e-06, 1.0, -1.274e-06, -3.376e-07, 1.0, -2.377e-07, -9.237e-08, 1.0, -1.101e-07, -1.153e-06, 1.0, -1.274e-06, -1.153e-06, 1.0, -1.274e-06, 1.109e-09, 1.0, 2.584e-08, 0.0, 1.0, 0.0, 2.444e-09, 1.0, 6.424e-08, -9.237e-08, 1.0, -1.101e-07, 1.109e-09, 1.0, 2.584e-08, 2.444e-09, 1.0, 6.424e-08, -9.237e-08, 1.0, -1.101e-07, 1.919e-08, 1.0, 4.837e-08, 1.109e-09, 1.0, 2.584e-08, -9.237e-08, 1.0, -1.101e-07, 3.204e-08, 1.0, 1.437e-08, 1.919e-08, 1.0, 4.837e-08, -9.237e-08, 1.0, -1.101e-07, 1.337e-08, 1.0, 1.375e-08, 3.204e-08, 1.0, 1.437e-08, -9.237e-08, 1.0, -1.101e-07, -9.049e-08, 1.0, 1.269e-07, 1.337e-08, 1.0, 1.375e-08, -9.049e-08, 1.0, 1.269e-07, 0.0, 1.0, 0.0, 1.337e-08, 1.0, 1.375e-08, 0.0, 1.0, -1.589e-08, 0.0, 1.0, 0.0, 0.0, 1.0, -6.467e-10, 0.0, 1.0, -2.567e-08, 0.0, 1.0, -1.589e-08, 0.0, 1.0, -6.467e-10, 0.0, 1.0, -2.567e-08, 0.0, 1.0, -6.467e-10, 7.284e-08, 1.0, 8.743e-08, -3.376e-07, 1.0, -2.377e-07, 0.0, 1.0, -2.567e-08, 7.284e-08, 1.0, 8.743e-08, -9.237e-08, 1.0, -1.101e-07, -3.376e-07, 1.0, -2.377e-07, 7.284e-08, 1.0, 8.743e-08, -9.237e-08, 1.0, -1.101e-07, 7.284e-08, 1.0, 8.743e-08, 7.031e-09, 1.0, 1.137e-07, -9.237e-08, 1.0, -1.101e-07, 7.031e-09, 1.0, 1.137e-07, -1.038e-07, 1.0, 5.349e-08, -9.237e-08, 1.0, -1.101e-07, -1.038e-07, 1.0, 5.349e-08, -1.334e-07, 1.0, 1.553e-07, -9.237e-08, 1.0, -1.101e-07, -1.334e-07, 1.0, 1.553e-07, -9.049e-08, 1.0, 1.269e-07, -1.334e-07, 1.0, 1.553e-07, -1.608e-07, 1.0, 3.236e-07, -9.049e-08, 1.0, 1.269e-07, 0.0, 1.0, -2.567e-08, 0.0, 1.0, 1.6e-07, 0.0, 1.0, -1.589e-08, -1.334e-07, 1.0, 1.553e-07, -1.812e-07, 1.0, 3.575e-07, -1.608e-07, 1.0, 3.236e-07, 0.0, 1.0, 7.843e-10, 0.0, 1.0, 0.0, 7.284e-08, 1.0, 8.743e-08, 0.0, 1.0, -6.467e-10, 0.0, 1.0, 7.843e-10, 7.284e-08, 1.0, 8.743e-08, 0.0, 1.0, -6.467e-10, 0.0, 1.0, 1.509e-08, 0.0, 1.0, 7.843e-10, 0.0, 1.0, -1.116e-09, 0.0, 1.0, -3.331e-08, 0.0, 1.0, -1.816e-09, 0.0, 1.0, -1.116e-09, 0.0, 1.0, -1.816e-09, -1.334e-07, 1.0, 1.553e-07, -1.038e-07, 1.0, 5.349e-08, 0.0, 1.0, -1.116e-09, -1.334e-07, 1.0, 1.553e-07, -1.038e-07, 1.0, 5.349e-08, 0.0, 1.0, 0.0, 0.0, 1.0, -1.116e-09, -8.298e-09, 1.0, 1.012e-07, 0.0, 1.0, 0.0, 8.306e-08, 1.0, 1.795e-07, 8.306e-08, 1.0, 1.795e-07, -5.089e-07, 1.0, -1.937e-07, -6.011e-08, 1.0, 2.941e-08, -8.298e-09, 1.0, 1.012e-07, 8.306e-08, 1.0, 1.795e-07, -6.011e-08, 1.0, 2.941e-08, -9.237e-08, 1.0, -1.101e-07, -8.298e-09, 1.0, 1.012e-07, -6.011e-08, 1.0, 2.941e-08, -9.237e-08, 1.0, -1.101e-07, 2.444e-09, 1.0, 6.424e-08, -8.298e-09, 1.0, 1.012e-07, 2.444e-09, 1.0, 6.424e-08, 5.121e-07, 1.0, 4.189e-07, -8.298e-09, 1.0, 1.012e-07, 2.444e-09, 1.0, 6.424e-08, 0.0, 1.0, -3.556e-08, 5.121e-07, 1.0, 4.189e-07, -0.514, 0.0, -0.8578, -0.3939, 0.0, -0.9191, -0.3939, 0.0, -0.9191, -0.3939, 0.0, -0.9191, -0.514, 0.0, -0.8578, -0.514, 0.0, -0.8578, -0.6247, 0.0, -0.7809, -0.514, 0.0, -0.8578, -0.514, 0.0, -0.8578, -0.514, 0.0, -0.8578, -0.6247, 0.0, -0.7809, -0.6247, 0.0, -0.7809, -0.539, 0.0, -0.8423, -0.6247, 0.0, -0.7809, -0.6247, 0.0, -0.7809, -0.6247, 0.0, -0.7809, -0.539, 0.0, -0.8423, -0.539, 0.0, -0.8423, -0.086, 0.0, -0.9963, -0.539, 0.0, -0.8423, -0.539, 0.0, -0.8423, -0.539, 0.0, -0.8423, -0.08601, 0.0, -0.9963, -0.086, 0.0, -0.9963, 0.1899, 0.0, -0.9818, -0.086, 0.0, -0.9963, -0.08601, 0.0, -0.9963, -0.08601, 0.0, -0.9963, 0.1899, 0.0, -0.9818, 0.1899, 0.0, -0.9818, -0.124, 0.0, -0.9923, 0.1899, 0.0, -0.9818, 0.1899, 0.0, -0.9818, 0.1899, 0.0, -0.9818, -0.124, 0.0, -0.9923, -0.124, 0.0, -0.9923, -0.5761, 0.0, -0.8174, -0.124, 0.0, -0.9923, -0.124, 0.0, -0.9923, -0.124, 0.0, -0.9923, -0.576, 0.0, -0.8174, -0.5761, 0.0, -0.8174, -0.8992, 0.0, -0.4376, -0.5761, 0.0, -0.8174, -0.576, 0.0, -0.8174, -0.576, 0.0, -0.8174, -0.8992, 0.0, -0.4376, -0.8992, 0.0, -0.4376, -0.9962, 0.0, -0.08665, -0.8992, 0.0, -0.4376, -0.8992, 0.0, -0.4376, -0.8992, 0.0, -0.4376, -0.9962, 0.0, -0.08665, -0.9962, 0.0, -0.08665, -0.9742, 0.0, 0.2255, -0.9962, 0.0, -0.08665, -0.9962, 0.0, -0.08665, -0.9962, 0.0, -0.08665, -0.9743, 0.0, 0.2255, -0.9742, 0.0, 0.2255, -0.8541, 0.0, 0.5201, -0.9742, 0.0, 0.2255, -0.9743, 0.0, 0.2255, -0.9743, 0.0, 0.2255, -0.8541, 0.0, 0.52, -0.8541, 0.0, 0.5201, -0.7256, 0.0, 0.6881, -0.8541, 0.0, 0.5201, -0.8541, 0.0, 0.52, -0.8541, 0.0, 0.52, -0.7256, 0.0, 0.6881, -0.7256, 0.0, 0.6881, -0.7506, 0.0, 0.6607, -0.7256, 0.0, 0.6881, -0.7256, 0.0, 0.6881, -0.7256, 0.0, 0.6881, -0.7506, 0.0, 0.6607, -0.7506, 0.0, 0.6607, -0.9332, 0.0, 0.3594, -0.7506, 0.0, 0.6607, -0.7506, 0.0, 0.6607, -0.7506, 0.0, 0.6607, -0.9332, 0.0, 0.3594, -0.9332, 0.0, 0.3594, -0.918, 0.0, 0.3965, -0.9332, 0.0, 0.3594, -0.9332, 0.0, 0.3594, -0.9332, 0.0, 0.3594, -0.918, 0.0, 0.3965, -0.918, 0.0, 0.3965, -0.9101, 0.0, 0.4144, -0.918, 0.0, 0.3965, -0.918, 0.0, 0.3965, -0.918, 0.0, 0.3965, -0.9101, 0.0, 0.4144, -0.9101, 0.0, 0.4144, -0.9568, 0.0, 0.2906, -0.9101, 0.0, 0.4144, -0.9101, 0.0, 0.4144, -0.9101, 0.0, 0.4144, -0.9569, 0.0, 0.2906, -0.9568, 0.0, 0.2906, -0.7925, 0.0, 0.6098, -0.9568, 0.0, 0.2906, -0.9569, 0.0, 0.2906, -0.9569, 0.0, 0.2906, -0.7926, 0.0, 0.6098, -0.7925, 0.0, 0.6098, -0.6357, 0.0, 0.7719, -0.7925, 0.0, 0.6098, -0.7926, 0.0, 0.6098, -0.7926, 0.0, 0.6098, -0.6357, 0.0, 0.7719, -0.6357, 0.0, 0.7719, -5.216e-08, 1.0, 2.605e-08, -4.842e-08, 1.0, 1.632e-07, -3.971e-08, 1.0, 7.875e-08, -5.216e-08, 1.0, 2.605e-08, -3.971e-08, 1.0, 7.875e-08, -6.742e-08, 1.0, 1.291e-07, -5.216e-08, 1.0, 2.605e-08, -6.742e-08, 1.0, 1.291e-07, -6.195e-08, 1.0, 7.052e-09, -5.606e-08, 1.0, 1.008e-08, -5.216e-08, 1.0, 2.605e-08, -6.195e-08, 1.0, 7.052e-09, -5.606e-08, 1.0, 1.008e-08, -6.195e-08, 1.0, 7.052e-09, -5.873e-08, 1.0, -3.105e-08, -5.606e-08, 1.0, 1.008e-08, -5.873e-08, 1.0, -3.105e-08, -5.673e-08, 1.0, -5.182e-08, -5.367e-08, 1.0, -2.373e-08, -5.606e-08, 1.0, 1.008e-08, -5.673e-08, 1.0, -5.182e-08, -5.367e-08, 1.0, -2.373e-08, -5.245e-08, 1.0, 1.185e-09, -5.606e-08, 1.0, 1.008e-08, -5.367e-08, 1.0, -2.373e-08, -5.222e-08, 1.0, -8.209e-09, -5.245e-08, 1.0, 1.185e-09, 0.9751, 0.0, 0.2218, 0.9999, 0.0, 0.01063, 0.9999, 0.0, 0.01063, 0.9999, 0.0, 0.01063, 0.9751, 0.0, 0.2218, 0.9751, 0.0, 0.2218, 0.8191, 0.0, 0.5737, 0.9751, 0.0, 0.2218, 0.9751, 0.0, 0.2218, 0.9751, 0.0, 0.2218, 0.8191, 0.0, 0.5737, 0.8191, 0.0, 0.5737, 0.7404, 0.0, 0.6722, 0.8191, 0.0, 0.5737, 0.8191, 0.0, 0.5737, 0.8191, 0.0, 0.5737, 0.7404, 0.0, 0.6722, 0.7404, 0.0, 0.6722, 0.8955, 0.0, 0.4451, 0.7404, 0.0, 0.6722, 0.7404, 0.0, 0.6722, 0.7404, 0.0, 0.6722, 0.8955, 0.0, 0.4451, 0.8955, 0.0, 0.4451, 0.9978, 0.0, 0.06698, 0.8955, 0.0, 0.4451, 0.8955, 0.0, 0.4451, 0.8955, 0.0, 0.4451, 0.9978, 0.0, 0.06699, 0.9978, 0.0, 0.06698, 0.8833, 0.0, -0.4687, 0.9978, 0.0, 0.06698, 0.9978, 0.0, 0.06699, 0.9978, 0.0, 0.06699, 0.8833, 0.0, -0.4688, 0.8833, 0.0, -0.4687, 0.6743, 0.0, -0.7384, 0.8833, 0.0, -0.4687, 0.8833, 0.0, -0.4688, 0.8833, 0.0, -0.4688, 0.6743, 0.0, -0.7384, 0.6743, 0.0, -0.7384, 0.8535, 0.0, -0.5212, 0.6743, 0.0, -0.7384, 0.6743, 0.0, -0.7384, 0.6743, 0.0, -0.7384, 0.8535, 0.0, -0.5212, 0.8535, 0.0, -0.5212, 0.952, 0.0, -0.306, 0.8535, 0.0, -0.5212, 0.8535, 0.0, -0.5212, 0.8535, 0.0, -0.5212, 0.952, 0.0, -0.306, 0.952, 0.0, -0.306, -0.9692, 0.0, -0.2461, -0.9959, 0.0, 0.09054, -0.9959, 0.0, 0.09054, -0.9959, 0.0, 0.09054, -0.9692, 0.0, -0.2461, -0.9692, 0.0, -0.2461, -0.9727, 0.0, -0.2322, -0.9692, 0.0, -0.2461, -0.9692, 0.0, -0.2461, -0.9692, 0.0, -0.2461, -0.9727, 0.0, -0.2322, -0.9727, 0.0, -0.2322, -0.9884, 0.0, 0.1517, -0.9727, 0.0, -0.2322, -0.9727, 0.0, -0.2322, -0.9727, 0.0, -0.2322, -0.9884, 0.0, 0.1517, -0.9884, 0.0, 0.1517, -0.9999, 0.0, 0.0101, -0.9884, 0.0, 0.1517, -0.9884, 0.0, 0.1517, -0.9884, 0.0, 0.1517, -0.9999, 0.0, 0.0101, -0.9999, 0.0, 0.0101, -0.9222, 0.0, -0.3866, -0.9999, 0.0, 0.0101, -0.9999, 0.0, 0.0101, -0.9999, 0.0, 0.0101, -0.9222, 0.0, -0.3866, -0.9222, 0.0, -0.3866, -0.9666, 0.0, -0.2562, -0.9222, 0.0, -0.3866, -0.9222, 0.0, -0.3866, -0.9222, 0.0, -0.3866, -0.9666, 0.0, -0.2562, -0.9666, 0.0, -0.2562, -0.9194, 0.0, 0.3933, -0.9666, 0.0, -0.2562, -0.9666, 0.0, -0.2562, -0.9666, 0.0, -0.2562, -0.9194, 0.0, 0.3934, -0.9194, 0.0, 0.3933, -0.9384, 0.0, 0.3454, -0.9194, 0.0, 0.3933, -0.9194, 0.0, 0.3934, -0.9194, 0.0, 0.3934, -0.9384, 0.0, 0.3454, -0.9384, 0.0, 0.3454, -1.0, 0.0, 0.007502, -0.9384, 0.0, 0.3454, -0.9384, 0.0, 0.3454, -0.9384, 0.0, 0.3454, -1.0, 0.0, 0.007502, -1.0, 0.0, 0.007502, 0.6154, 0.0, -0.7882, 0.5145, 0.0, -0.8575, 0.5145, 0.0, -0.8575, 0.5145, 0.0, -0.8575, 0.6154, 0.0, -0.7882, 0.6154, 0.0, -0.7882, 0.8112, 0.0, -0.5847, 0.6154, 0.0, -0.7882, 0.6154, 0.0, -0.7882, 0.6154, 0.0, -0.7882, 0.8112, 0.0, -0.5847, 0.8112, 0.0, -0.5847, 0.9732, 0.0, -0.2297, 0.8112, 0.0, -0.5847, 0.8112, 0.0, -0.5847, 0.8112, 0.0, -0.5847, 0.9732, 0.0, -0.2298, 0.9732, 0.0, -0.2297, 0.9898, 0.0, 0.1425, 0.9732, 0.0, -0.2297, 0.9732, 0.0, -0.2298, 0.9732, 0.0, -0.2298, 0.9898, 0.0, 0.1425, 0.9898, 0.0, 0.1425, 0.906, 0.0, 0.4233, 0.9898, 0.0, 0.1425, 0.9898, 0.0, 0.1425, 0.9898, 0.0, 0.1425, 0.906, 0.0, 0.4232, 0.906, 0.0, 0.4233, 0.7564, 0.0, 0.6541, 0.906, 0.0, 0.4233, 0.906, 0.0, 0.4232, 0.906, 0.0, 0.4232, 0.7564, 0.0, 0.6541, 0.7564, 0.0, 0.6541, 0.5559, 0.0, 0.8312, 0.7564, 0.0, 0.6541, 0.7564, 0.0, 0.6541, 0.7564, 0.0, 0.6541, 0.5559, 0.0, 0.8312, 0.5559, 0.0, 0.8312, 0.4315, 0.0, 0.9021, 0.5559, 0.0, 0.8312, 0.5559, 0.0, 0.8312, 0.5559, 0.0, 0.8312, 0.4315, 0.0, 0.9021, 0.4315, 0.0, 0.9021, 0.952, 0.0, 0.3061, 0.9839, 0.0, 0.1789, 0.9839, 0.0, 0.1789, 0.9839, 0.0, 0.1789, 0.952, 0.0, 0.3061, 0.952, 0.0, 0.3061, 0.7905, 0.0, 0.6125, 0.952, 0.0, 0.3061, 0.952, 0.0, 0.3061, 0.952, 0.0, 0.3061, 0.7905, 0.0, 0.6125, 0.7905, 0.0, 0.6125, 0.557, 0.0, 0.8305, 0.7905, 0.0, 0.6125, 0.7905, 0.0, 0.6125, 0.7905, 0.0, 0.6125, 0.557, 0.0, 0.8305, 0.557, 0.0, 0.8305, 0.2652, 0.0, 0.9642, 0.557, 0.0, 0.8305, 0.557, 0.0, 0.8305, 0.557, 0.0, 0.8305, 0.2652, 0.0, 0.9642, 0.2652, 0.0, 0.9642, -0.1205, 0.0, 0.9927, 0.2652, 0.0, 0.9642, 0.2652, 0.0, 0.9642, 0.2652, 0.0, 0.9642, -0.1204, 0.0, 0.9927, -0.1205, 0.0, 0.9927, -0.2873, 0.0, 0.9578, -0.1205, 0.0, 0.9927, -0.1204, 0.0, 0.9927, -0.1204, 0.0, 0.9927, -0.2873, 0.0, 0.9578, -0.2873, 0.0, 0.9578, 3.963e-08, -1.0, -6.607e-08, 4.729e-08, -1.0, -2.367e-08, 5.995e-08, -1.0, -1.489e-07, 4.27e-08, -1.0, -7.071e-08, 3.963e-08, -1.0, -6.607e-08, 5.995e-08, -1.0, -1.489e-07, 4.27e-08, -1.0, -7.071e-08, 5.995e-08, -1.0, -1.489e-07, 6.644e-08, -1.0, -2.064e-07, 4.27e-08, -1.0, -7.071e-08, 6.644e-08, -1.0, -2.064e-07, 2.979e-08, -1.0, -5.762e-07, 4.27e-08, -1.0, -7.071e-08, 2.979e-08, -1.0, -5.762e-07, 2.696e-08, -1.0, -4.541e-07, 4.27e-08, -1.0, -7.071e-08, 2.696e-08, -1.0, -4.541e-07, 3.186e-08, -1.0, -4.316e-09, 4.27e-08, -1.0, -7.071e-08, 3.186e-08, -1.0, -4.316e-09, 4.419e-08, -1.0, 1.145e-07, 3.304e-08, -1.0, 1.696e-08, 4.27e-08, -1.0, -7.071e-08, 4.419e-08, -1.0, 1.145e-07, 4.895e-08, -1.0, 5.553e-08, 3.304e-08, -1.0, 1.696e-08, 4.419e-08, -1.0, 1.145e-07, 4.895e-08, -1.0, 5.553e-08, 4.419e-08, -1.0, 1.145e-07, 4.756e-08, -1.0, 3.833e-08, 5.787e-08, -1.0, 5.11e-08, 4.895e-08, -1.0, 5.553e-08, 4.756e-08, -1.0, 3.833e-08, 5.589e-08, -1.0, 5.423e-08, 5.787e-08, -1.0, 5.11e-08, 4.756e-08, -1.0, 3.833e-08, 5.15e-08, -1.0, -2.832e-08, 5.589e-08, -1.0, 5.423e-08, 4.756e-08, -1.0, 3.833e-08, 4.522e-08, -1.0, -6.745e-08, 5.15e-08, -1.0, -2.832e-08, 4.756e-08, -1.0, 3.833e-08, 4.522e-08, -1.0, -6.745e-08, 5.117e-08, -1.0, -8.158e-08, 5.15e-08, -1.0, -2.832e-08, 0.8812, 0.0, 0.4728, 0.8557, 0.0, 0.5174, 0.8557, 0.0, 0.5174, 0.8557, 0.0, 0.5174, 0.8812, 0.0, 0.4728, 0.8812, 0.0, 0.4728, 0.9758, 0.0, 0.2188, 0.8812, 0.0, 0.4728, 0.8812, 0.0, 0.4728, 0.8812, 0.0, 0.4728, 0.9758, 0.0, 0.2188, 0.9758, 0.0, 0.2188, 0.9612, 0.0, -0.2757, 0.9758, 0.0, 0.2188, 0.9758, 0.0, 0.2188, 0.9758, 0.0, 0.2188, 0.9612, 0.0, -0.2757, 0.9612, 0.0, -0.2757, 0.8605, 0.0, -0.5094, 0.9612, 0.0, -0.2757, 0.9612, 0.0, -0.2757, 0.9612, 0.0, -0.2757, 0.8605, 0.0, -0.5094, 0.8605, 0.0, -0.5094, 0.8725, 0.0, -0.4886, 0.8605, 0.0, -0.5094, 0.8605, 0.0, -0.5094, 0.8605, 0.0, -0.5094, 0.8725, 0.0, -0.4886, 0.8725, 0.0, -0.4886, 0.9934, 0.0, 0.1146, 0.9934, 0.0, 0.1146, 0.9934, 0.0, 0.1146, 0.9934, 0.0, 0.1146, 0.9934, 0.0, 0.1146, 0.9934, 0.0, 0.1146, -0.1219, 0.0, 0.9925, -0.1219, 0.0, 0.9925, -0.1219, 0.0, 0.9925, -0.1219, 0.0, 0.9925, -0.1219, 0.0, 0.9925, -0.1219, 0.0, 0.9925, -0.9991, 0.0, -0.04344, -0.9991, 0.0, -0.04344, -0.9991, 0.0, -0.04344, -0.9991, 0.0, -0.04344, -0.9991, 0.0, -0.04344, -0.9991, 0.0, -0.04344, 0.8933, 0.0, 0.4495, 0.9487, 0.0, 0.3162, 0.9487, 0.0, 0.3162, 0.9487, 0.0, 0.3162, 0.8933, 0.0, 0.4495, 0.8933, 0.0, 0.4495, 0.6773, 0.0, 0.7357, 0.8933, 0.0, 0.4495, 0.8933, 0.0, 0.4495, 0.8933, 0.0, 0.4495, 0.6773, 0.0, 0.7357, 0.6773, 0.0, 0.7357, 0.2892, 0.0, 0.9573, 0.6773, 0.0, 0.7357, 0.6773, 0.0, 0.7357, 0.6773, 0.0, 0.7357, 0.2892, 0.0, 0.9573, 0.2892, 0.0, 0.9573, 0.05873, 0.0, 0.9983, 0.2892, 0.0, 0.9573, 0.2892, 0.0, 0.9573, 0.2892, 0.0, 0.9573, 0.05873, 0.0, 0.9983, 0.05873, 0.0, 0.9983, -0.003279, 0.0, -1.0, -0.003279, 0.0, -1.0, -0.003279, 0.0, -1.0, -0.003279, 0.0, -1.0, -0.003279, 0.0, -1.0, -0.003279, 0.0, -1.0, 0.961, 0.0, 0.2765, 0.961, 0.0, 0.2765, 0.961, 0.0, 0.2765, 0.961, 0.0, 0.2765, 0.961, 0.0, 0.2765, 0.961, 0.0, 0.2765])] * 3)])
me_target_soldier_physics = bpy.data.meshes.new('target_soldier_physics')
me_target_soldier_physics.from_pydata([(-5.29, 0.9632, 90.07), (-13.06, 0.9632, 90.07), (-5.29, -0.808, 90.07), (-13.06, -0.808, 90.07), (-27.12, -0.808, 59.46), (19.99, -0.808, 69.26), (-13.21, -0.808, 0.0), (26.24, -0.808, 0.0), (19.99, 0.9632, 69.26), (-27.12, 0.9632, 59.46), (-13.21, 0.9632, 0.0), (26.24, 0.9632, 0.0)], [], [(0, 1, 2), (1, 3, 2), (4, 2, 3), (4, 5, 2), (4, 6, 5), (6, 7, 5), (2, 8, 0), (5, 8, 2), (1, 0, 9), (9, 0, 10), (10, 0, 11), (0, 8, 11), (11, 8, 7), (8, 5, 7), (3, 1, 9), (3, 9, 4), (9, 10, 6), (9, 6, 4), (10, 11, 7), (10, 7, 6)])
me_target_soldier_physics.polygons.foreach_set('use_smooth', [True] * 20)
_uv = me_target_soldier_physics.uv_layers.new(name='UVMap')
_uv.uv.foreach_set('vector', [0.0, 0.0, 0.0, 0.0, 0.0, 0.0, 0.0, 0.0, 0.0, 0.0, 0.0, 0.0, 0.0, 0.0, 0.0, 0.0, 0.0, 0.0, 0.0, 0.0, 0.0, 0.0, 0.0, 0.0, 0.0, 0.0, 0.0, 0.0, 0.0, 0.0, 0.0, 0.0, 0.0, 0.0, 0.0, 0.0, 0.0, 0.0, 0.0, 0.0, 0.0, 0.0, 0.0, 0.0, 0.0, 0.0, 0.0, 0.0, 0.0, 0.0, 0.0, 0.0, 0.0, 0.0, 0.0, 0.0, 0.0, 0.0, 0.0, 0.0, 0.0, 0.0, 0.0, 0.0, 0.0, 0.0, 0.0, 0.0, 0.0, 0.0, 0.0, 0.0, 0.0, 0.0, 0.0, 0.0, 0.0, 0.0, 0.0, 0.0, 0.0, 0.0, 0.0, 0.0, 0.0, 0.0, 0.0, 0.0, 0.0, 0.0, 0.0, 0.0, 0.0, 0.0, 0.0, 0.0, 0.0, 0.0, 0.0, 0.0, 0.0, 0.0, 0.0, 0.0, 0.0, 0.0, 0.0, 0.0, 0.0, 0.0, 0.0, 0.0, 0.0, 0.0, 0.0, 0.0, 0.0, 0.0, 0.0, 0.0])
me_target_soldier_physics.materials.append(mat_phy)
me_target_soldier_physics.use_remesh_fix_poles = True
me_target_soldier_physics.use_remesh_preserve_attributes = False
me_target_soldier_physics.use_mirror_vertex_groups = False
me_target_soldier_physics.update()
me_target_soldier_physics.normals_split_custom_set([tuple(v) for v in zip(*[iter([-1.0, -0.001005, -0.00114, -0.9532, -0.2102, -0.2172, 0.9956, -0.07946, 0.05007, -0.9532, -0.2102, -0.2172, 0.8841, -0.2364, -0.4031, 0.9956, -0.07946, 0.05007, 0.9993, -9.206e-05, -0.03625, 0.9956, -0.07946, 0.05007, 0.8841, -0.2364, -0.4031, 0.9993, -9.206e-05, -0.03625, 0.9997, -0.00808, 0.02315, 0.9956, -0.07946, 0.05007, 0.9993, -9.206e-05, -0.03625, 0.9991, 0.02103, -0.03719, 0.9997, -0.00808, 0.02315, 0.9991, 0.02103, -0.03719, 0.9951, 0.04277, 0.0894, 0.9997, -0.00808, 0.02315, 0.9956, -0.07946, 0.05007, -0.9789, -0.06748, 0.1927, -1.0, -0.001005, -0.00114, 0.9997, -0.00808, 0.02315, -0.9789, -0.06748, 0.1927, 0.9956, -0.07946, 0.05007, -0.9532, -0.2102, -0.2172, -1.0, -0.001005, -0.00114, -0.987, -0.0002669, -0.1605, -0.987, -0.0002669, -0.1605, -1.0, -0.001005, -0.00114, -0.9993, 0.03113, -0.01997, -0.9993, 0.03113, -0.01997, -1.0, -0.001005, -0.00114, -0.9997, 0.01135, 0.02363, -1.0, -0.001005, -0.00114, -0.9789, -0.06748, 0.1927, -0.9997, 0.01135, 0.02363, -0.9997, 0.01135, 0.02363, -0.9789, -0.06748, 0.1927, 0.9951, 0.04277, 0.0894, -0.9789, -0.06748, 0.1927, 0.9997, -0.00808, 0.02315, 0.9951, 0.04277, 0.0894, 0.8841, -0.2364, -0.4031, -0.9532, -0.2102, -0.2172, -0.987, -0.0002669, -0.1605, 0.8841, -0.2364, -0.4031, -0.987, -0.0002669, -0.1605, 0.9993, -9.206e-05, -0.03625, -0.987, -0.0002669, -0.1605, -0.9993, 0.03113, -0.01997, 0.9991, 0.02103, -0.03719, -0.987, -0.0002669, -0.1605, 0.9991, 0.02103, -0.03719, 0.9993, -9.206e-05, -0.03625, -0.9993, 0.03113, -0.01997, -0.9997, 0.01135, 0.02363, 0.9951, 0.04277, 0.0894, -0.9993, 0.03113, -0.01997, 0.9951, 0.04277, 0.0894, 0.9991, 0.02103, -0.03719])] * 3)])
arm_target_soldier_qc_skeleton = bpy.data.armatures.new('target_soldier.qc_skeleton')  # bones are not reproduced

# ---- objects
ob_target_soldier_qc_skeleton = bpy.data.objects.new('target_soldier.qc_skeleton', arm_target_soldier_qc_skeleton)
ob_target_soldier = bpy.data.objects.new('target_soldier', me_target_soldier)
ob_target_soldier_physics = bpy.data.objects.new('target_soldier_physics', me_target_soldier_physics)

# ---- transforms, parenting, visibility, modifiers, constraints
ob_target_soldier_qc_skeleton.location = (0.0, 0.0, 0.0)
ob_target_soldier_qc_skeleton.show_in_front = True
ob_target_soldier_qc_skeleton.lineart.crease_threshold = 0.0
ob_target_soldier.parent = ob_target_soldier_qc_skeleton
ob_target_soldier.location = (0.0, 0.0, 0.0)
ob_target_soldier.lineart.crease_threshold = 0.0
_vg = ob_target_soldier.vertex_groups.new(name='static_prop')
_vg.add([0, 1, 2, 3, 4, 5, 6, 7, 8, 9, 10, 11, 12, 13, 14, 15, 16, 17, 18, 19, 20, 21, 22, 23, 24, 25, 26, 27, 28, 29, 30, 31, 32, 33, 34, 35, 36, 37, 38, 39, 40, 41, 42, 43, 44, 45, 46, 47, 48, 49, 50, 51, 52, 53, 54, 55, 56, 57, 58, 59, 60, 61, 62, 63, 64, 65, 66, 67, 68, 69, 70, 71, 72, 73, 74, 75, 76, 77, 78, 79, 80, 81, 82, 83, 84, 85, 86, 87, 88, 89, 90, 91, 92, 93, 94, 95, 96, 97, 98, 99, 100, 101, 102, 103, 104, 105, 106, 107, 108, 109, 110, 111, 112, 113, 114, 115, 116, 117, 118, 119, 120, 121, 122, 123, 124, 125, 126, 127, 128, 129], 1.0, 'REPLACE')
_m = ob_target_soldier.modifiers.new('Armature', 'ARMATURE')
_m.object = ob_target_soldier_qc_skeleton
ob_target_soldier_physics.parent = ob_target_soldier_qc_skeleton
ob_target_soldier_physics.location = (0.0, 0.0, 0.0)
ob_target_soldier_physics.display_type = 'SOLID'
ob_target_soldier_physics.show_wire = True
ob_target_soldier_physics.lineart.crease_threshold = 0.0
_vg = ob_target_soldier_physics.vertex_groups.new(name='static_prop')
_vg.add([0, 1, 2, 3, 4, 5, 6, 7, 8, 9, 10, 11], 1.0, 'REPLACE')
_m = ob_target_soldier_physics.modifiers.new('Armature', 'ARMATURE')
_m.object = ob_target_soldier_qc_skeleton

# ---- collection membership
scene.collection.objects.link(ob_target_soldier_qc_skeleton)
scene.collection.objects.link(ob_target_soldier)
scene.collection.objects.link(ob_target_soldier_physics)
col_target_soldier.objects.link(ob_target_soldier_qc_skeleton)
col_target_soldier.objects.link(ob_target_soldier)
col_target_soldier.objects.link(ob_target_soldier_physics)

# ---- scene / render settings (as saved in the file)
scene.frame_start = 1; scene.frame_end = 250; scene.frame_set(0)
scene.render.engine = 'BLENDER_EEVEE_NEXT'
scene.cycles.use_denoising = False
scene.cycles.samples = 128
scene.cycles.sampling_pattern = 'TABULATED_SOBOL'
scene.cycles.use_adaptive_sampling = False
scene.cycles.use_light_tree = False
scene.view_settings.view_transform = 'Filmic'
bpy.context.view_layer.update()

# ---- added for rendering (the .blend has no active camera and no usable light): camera, sun + grey world if the file has none
cam_auto = bpy.data.cameras.new('AutoCamera')
cam_auto.lens = 50.0
cam_auto.sensor_width = 36.0
cam_auto.clip_end = 1709.53
ob_auto_camera = bpy.data.objects.new('AutoCamera', cam_auto)
scene.collection.objects.link(ob_auto_camera)
ob_auto_camera.location = (96.9674, -116.814, 123.236)
ob_auto_camera.rotation_euler = (1.09748, -7.21219e-08, 0.694738)
scene.camera = ob_auto_camera
light_auto_sun = bpy.data.lights.new('AutoSun', 'SUN')
light_auto_sun.energy = 3.0
light_auto_sun.angle = 0.0523599
ob_auto_sun = bpy.data.objects.new('AutoSun', light_auto_sun)
scene.collection.objects.link(ob_auto_sun)
ob_auto_sun.rotation_euler = (0.872665, 0.174533, 0.523599)
if scene.world is None:
    world_auto = bpy.data.worlds.new('AutoWorld')
    world_auto.color = (0.3, 0.3, 0.3)
    scene.world = world_auto
bpy.context.view_layer.update()
